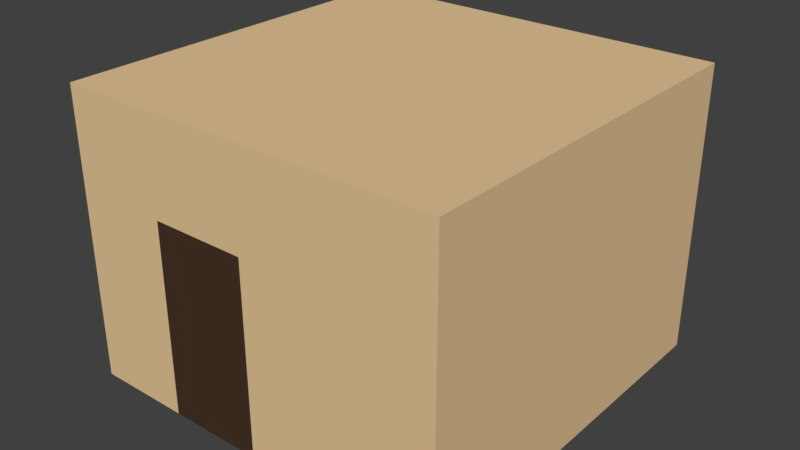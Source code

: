 # Source: house_1.blend  (saved by Blender 2.79.0; exported with 4.5.12 LTS)
import bpy
from mathutils import Matrix  # noqa: F401  (used for matrix-valued properties, if any)

bpy.ops.wm.read_factory_settings(use_empty=True)
scene = bpy.context.scene
scene.name = 'Scene'

# ---- collections
col_collection_1 = bpy.data.collections.new('Collection 1'); scene.collection.children.link(col_collection_1)

# ---- materials (node trees are filled in below, after node groups)
mat_stone = bpy.data.materials.new('Stone')
mat_stone.alpha_threshold = 0.0
mat_stone.use_transparent_shadow = False
mat_stone.diffuse_color = (0.8, 0.5691, 0.3121, 1.0)
mat_stone.roughness = 0.5
mat_stone.line_color = (0.0, 0.0, 0.0, 1.0)
mat_wood = bpy.data.materials.new('Wood')
mat_wood.alpha_threshold = 0.0
mat_wood.use_transparent_shadow = False
mat_wood.diffuse_color = (0.06372, 0.03487, 0.02148, 1.0)
mat_wood.roughness = 0.5

# ---- material node trees

# ---- world
world_world = bpy.data.worlds.new('World'); scene.world = world_world
world_world.color = (0.05088, 0.05088, 0.05088)
world_world.use_sun_shadow = False
world_world.sun_shadow_jitter_overblur = 0.0
world_world.cycles.sampling_method = 'MANUAL'

# ---- meshes
me_cube = bpy.data.meshes.new('Cube')
me_cube.from_pydata([(1.0, -1.0, 0.0), (1.0, -5.96e-08, 0.0), (0.0, -1.0, 0.0), (5.96e-08, 1.192e-07, 0.0), (-2.26e-07, -2.0, 1.294e-06), (1.0, -1.0, 3.0), (-1.0, -1.0, -1.341e-07), (-1.0, 3.129e-07, -1.341e-07), (2.0, -1.0, 1.431e-06), (2.533e-07, 1.0, 0.0), (-1.0, 1.0, -1.341e-07), (1.0, 1.0, 1.192e-07), (1.0, -2.0, 1.294e-06), (2.0, -3.278e-07, 1.431e-06), (-4.448e-06, -1.0, 3.0), (1.0, 3.763e-06, 3.0), (-4.12e-06, 4.18e-06, 3.0), (-1.0, 4.373e-06, 3.0), (-1.0, -1.0, 3.0), (-3.926e-06, 1.0, 3.0), (-1.0, 1.0, 3.0), (1.0, 1.0, 3.0), (-2.0, -1.0, 1.0), (-2.0, -1.0, -1.535e-06), (-2.0, 5.315e-07, -1.535e-06), (-2.0, 5.315e-07, 1.0), (-2.0, 1.0, -1.535e-06), (-2.0, 1.0, 1.0), (-2.0, 1.0, 2.0), (-2.0, 2.551e-06, 2.0), (-2.0, -1.0, 2.0), (-2.0, 4.592e-06, 3.0), (-2.0, -1.0, 3.0), (-2.0, 1.0, 3.0), (2.0, -5.662e-07, 1.0), (2.0, -1.0, 1.0), (2.0, -1.0, 2.0), (2.0, 1.453e-06, 2.0), (2.0, 1.0, 1.0), (2.0, 1.0, 1.55e-06), (2.0, 1.0, 2.0), (2.0, 3.494e-06, 3.0), (2.0, -1.0, 3.0), (2.0, 1.0, 3.0), (-4.942e-07, -2.0, 1.0), (1.0, -2.0, 1.0), (1.0, -2.0, 2.0), (-1.0, -2.0, 1.0), (-1.0, -2.0, 1.16e-06), (-2.603e-06, -2.0, 2.0), (-1.0, -2.0, 2.0), (2.0, -2.0, 3.0), (1.0, -2.0, 3.0), (-2.0, -2.0, -2.409e-07), (-4.674e-06, -2.0, 3.0), (-1.0, -2.0, 3.0), (-2.0, -2.0, 1.0), (2.0, -2.0, 2.0), (-2.0, -2.0, 2.0), (-2.0, -2.0, 3.0), (2.0, -2.0, 2.724e-06), (2.0, -2.0, 1.0), (2.0, 2.0, 2.0), (1.0, 2.0, 2.0), (1.0, 2.0, 3.0), (2.0, 2.0, 3.0), (-1.0, 2.0, 3.0), (-2.0, 2.0, 3.0), (-1.567e-06, 2.0, 2.0), (5.414e-07, 2.0, 1.0), (5.414e-07, 2.0, -1.316e-06), (-1.0, 2.0, -1.45e-06), (-1.0, 2.0, 1.0), (-1.0, 2.0, 2.0), (1.0, 2.0, 1.0), (1.0, 2.0, -1.197e-06), (2.0, 2.0, 2.335e-07), (-2.0, 2.0, 2.0), (-2.0, 2.0, 1.0), (-3.638e-06, 2.0, 3.0), (-2.0, 2.0, -2.851e-06), (2.0, 2.0, 1.0)], [], [(1, 0, 2, 3), (18, 32, 59, 55), (30, 22, 56, 58), (19, 21, 64, 79), (42, 5, 52, 51), (43, 40, 62, 65), (5, 14, 54, 52), (35, 36, 57, 61), (3, 7, 10, 9), (3, 2, 6, 7), (26, 27, 78, 80), (38, 39, 76, 81), (17, 20, 33, 31), (10, 26, 80, 71), (21, 43, 65, 64), (1, 3, 9, 11), (7, 6, 23, 24), (15, 5, 42, 41), (32, 30, 58, 59), (0, 8, 60, 12), (11, 9, 70, 75), (5, 15, 16, 14), (14, 16, 17, 18), (17, 16, 19, 20), (16, 15, 21, 19), (14, 18, 55, 54), (9, 10, 71, 70), (20, 19, 79, 66), (1, 11, 39, 13), (22, 23, 53, 56), (8, 35, 61, 60), (36, 42, 51, 57), (27, 25, 29, 28), (22, 25, 24, 23), (24, 25, 27, 26), (28, 29, 31, 33), (25, 22, 30, 29), (29, 30, 32, 31), (10, 7, 24, 26), (33, 20, 66, 67), (23, 6, 48, 53), (18, 17, 31, 32), (13, 34, 35, 8), (34, 13, 39, 38), (35, 34, 37, 36), (34, 38, 40, 37), (36, 37, 41, 42), (37, 40, 43, 41), (21, 15, 41, 43), (40, 38, 81, 62), (0, 1, 13, 8), (28, 33, 67, 77), (12, 45, 44, 4), (45, 12, 60, 61), (46, 45, 61, 57), (47, 50, 58, 56), (4, 44, 47, 48), (44, 45, 46, 49), (47, 44, 49, 50), (48, 47, 56, 53), (52, 46, 57, 51), (49, 46, 52, 54), (49, 54, 55, 50), (50, 55, 59, 58), (2, 0, 12, 4), (6, 2, 4, 48), (74, 69, 68, 63), (66, 73, 77, 67), (69, 70, 71, 72), (63, 64, 65, 62), (74, 75, 70, 69), (69, 72, 73, 68), (73, 72, 78, 77), (63, 68, 79, 64), (73, 66, 79, 68), (72, 71, 80, 78), (75, 74, 81, 76), (74, 63, 62, 81), (39, 11, 75, 76), (27, 28, 77, 78)])
me_cube.polygons.foreach_set('material_index', [0, 0, 0, 0, 0, 0, 0, 0, 0, 0, 0, 0, 0, 0, 0, 0, 0, 0, 0, 0, 0, 0, 0, 0, 0, 0, 0, 0, 0, 0, 0, 0, 0, 0, 0, 0, 0, 0, 0, 0, 0, 0, 0, 0, 0, 0, 0, 0, 0, 0, 0, 0, 0, 0, 0, 0, 1, 0, 1, 0, 0, 0, 0, 0, 0, 0, 0, 0, 0, 0, 0, 0, 0, 0, 0, 0, 0, 0, 0, 0])
me_cube.materials.append(mat_stone)
me_cube.materials.append(mat_wood)
me_cube.use_remesh_preserve_volume = False
me_cube.use_remesh_preserve_attributes = False
me_cube.use_mirror_vertex_groups = False
me_cube.update()

# ---- objects
ob_cube = bpy.data.objects.new('Cube', me_cube)

# ---- transforms, parenting, visibility, modifiers, constraints
ob_cube.location = (0.0, 0.0, 0.0)
ob_cube.lock_rotations_4d = False
ob_cube.empty_display_type = 'ARROWS'
ob_cube.lineart.crease_threshold = 0.0

# ---- collection membership
col_collection_1.objects.link(ob_cube)

# ---- scene / render settings (as saved in the file)
scene.frame_start = 1; scene.frame_end = 250; scene.frame_set(1)
scene.render.engine = 'BLENDER_EEVEE_NEXT'
scene.render.resolution_percentage = 50
scene.render.dither_intensity = 0.0
scene.cycles.use_denoising = False
scene.cycles.samples = 128
scene.cycles.sampling_pattern = 'TABULATED_SOBOL'
scene.cycles.use_adaptive_sampling = False
scene.cycles.use_light_tree = False
scene.cycles.blur_glossy = 0.0
scene.cycles.sample_clamp_indirect = 0.0
scene.view_settings.view_transform = 'Standard'
bpy.context.view_layer.update()

# ---- added for rendering (the .blend has no active camera and no usable light): camera, sun
cam_auto = bpy.data.cameras.new('AutoCamera')
cam_auto.lens = 50.0
cam_auto.sensor_width = 36.0
cam_auto.clip_end = 1000.0
ob_auto_camera = bpy.data.objects.new('AutoCamera', cam_auto)
scene.collection.objects.link(ob_auto_camera)
ob_auto_camera.location = (5.92433, -7.1092, 6.23947)
ob_auto_camera.rotation_euler = (1.09748, -7.21219e-08, 0.694738)
scene.camera = ob_auto_camera
light_auto_sun = bpy.data.lights.new('AutoSun', 'SUN')
light_auto_sun.energy = 3.0
light_auto_sun.angle = 0.0523599
ob_auto_sun = bpy.data.objects.new('AutoSun', light_auto_sun)
scene.collection.objects.link(ob_auto_sun)
ob_auto_sun.rotation_euler = (0.872665, 0.174533, 0.523599)
bpy.context.view_layer.update()
